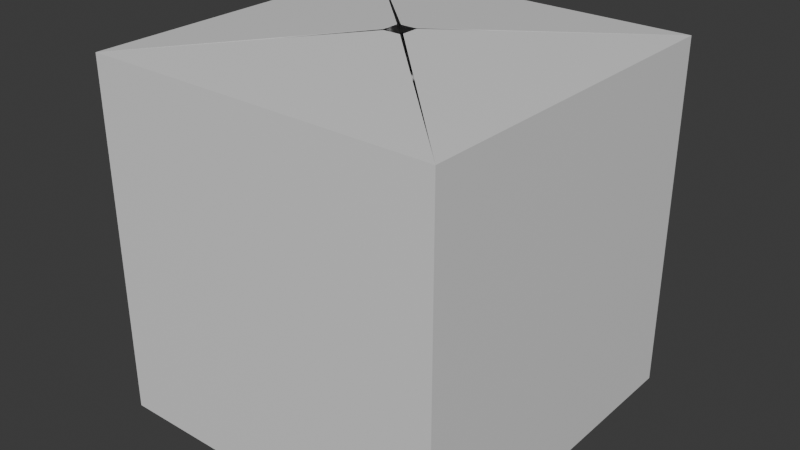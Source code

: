 # Source: boxedStock.blend  (saved by Blender 5.0.119; exported with 4.5.12 LTS)
import bpy
from mathutils import Matrix  # noqa: F401  (used for matrix-valued properties, if any)

bpy.ops.wm.read_factory_settings(use_empty=True)
scene = bpy.context.scene
scene.name = 'Scene'

# ---- collections
col_collection = bpy.data.collections.new('Collection'); scene.collection.children.link(col_collection)

# ---- materials (node trees are filled in below, after node groups)
mat_material = bpy.data.materials.new('Material')
mat_material.alpha_threshold = 0.0
mat_material.use_backface_culling_lightprobe_volume = False
mat_material.roughness = 0.5
mat_material.line_color = (0.0, 0.0, 0.0, 1.0)

# ---- material node trees
mat_material.use_nodes = True; mat_material.node_tree.nodes.clear()
_N = mat_material.node_tree.nodes; _L = mat_material.node_tree.links
n0 = _N.new('ShaderNodeOutputMaterial'); n0.name = 'Material Output'; n0.location = (200, 100)
n1 = _N.new('ShaderNodeBsdfPrincipled'); n1.name = 'Principled BSDF'; n1.location = (-200, 100)
_L.new(n1.outputs[0], n0.inputs[0])
n0.is_active_output = True

# ---- world
world_world = bpy.data.worlds.new('World'); scene.world = world_world
world_world.use_nodes = True; world_world.node_tree.nodes.clear()
_N = world_world.node_tree.nodes; _L = world_world.node_tree.links
n0 = _N.new('ShaderNodeOutputWorld'); n0.name = 'World Output'; n0.location = (200, 100)
n1 = _N.new('ShaderNodeBackground'); n1.name = 'Background'; n1.location = (-200, 100)
n1.inputs[0].default_value = (0.05088, 0.05088, 0.05088, 1.0)
_L.new(n1.outputs[0], n0.inputs[0])
n0.is_active_output = True
world_world.color = (0.05088, 0.05088, 0.05088)
world_world.sun_shadow_jitter_overblur = 0.0

# ---- meshes
me_cube = bpy.data.meshes.new('Cube')
me_cube.from_pydata([(0.3142, 0.3142, 0.3142), (0.3142, 0.3142, -0.3142), (0.3142, -0.3142, 0.3142), (0.3142, -0.3142, -0.3142), (-0.3142, 0.3142, 0.3142), (-0.3142, 0.3142, -0.3142), (-0.3142, -0.3142, 0.3142), (-0.3142, -0.3142, -0.3142), (0.2878, -0.2878, 0.3142), (-0.2878, -0.2878, 0.3142), (0.2878, 0.2878, 0.3142), (-0.2878, 0.2878, 0.3142), (0.2878, -0.2878, 0.203), (-0.2878, -0.2878, 0.203), (0.2878, 0.2878, 0.203), (-0.2878, 0.2878, 0.203), (0.02021, 0.0169, 0.337), (0.02021, -0.0169, 0.337), (0.01879, 0.01548, 0.337), (0.01879, -0.01548, 0.337), (0.01686, -0.02021, 0.3364), (-0.01686, -0.02021, 0.3364), (0.01545, -0.01879, 0.3364), (-0.01545, -0.01879, 0.3364), (-0.02023, -0.01733, 0.3365), (-0.02023, 0.01733, 0.3365), (-0.01877, -0.01588, 0.3365), (-0.01877, 0.01588, 0.3365), (-0.01512, 0.02013, 0.3362), (0.01512, 0.02013, 0.3362), (-0.01385, 0.01887, 0.3362), (0.01385, 0.01887, 0.3362)], [], [(4, 6, 24, 25), (3, 2, 6, 7), (7, 6, 4, 5), (5, 1, 3, 7), (1, 0, 2, 3), (5, 4, 0, 1), (8, 10, 14, 12), (10, 8, 19, 18), (10, 0, 29, 31), (9, 6, 21, 23), (14, 15, 13, 12), (11, 9, 13, 15), (9, 8, 12, 13), (10, 11, 15, 14), (17, 16, 18, 19), (2, 0, 16, 17), (0, 10, 18, 16), (8, 2, 17, 19), (21, 20, 22, 23), (8, 9, 23, 22), (2, 8, 22, 20), (6, 2, 20, 21), (25, 24, 26, 27), (6, 9, 26, 24), (9, 11, 27, 26), (11, 4, 25, 27), (29, 28, 30, 31), (0, 4, 28, 29), (4, 11, 30, 28), (11, 10, 31, 30)])
_uv = me_cube.uv_layers.new(name='UVMap')
_uv.uv.foreach_set('vector', [0.625, 0.25, 0.625, 0.0, 0.625, 0.0, 0.625, 0.25, 0.375, 0.75, 0.625, 0.75, 0.625, 1.0, 0.375, 1.0, 0.375, 0.0, 0.625, 0.0, 0.625, 0.25, 0.375, 0.25, 0.125, 0.5, 0.375, 0.5, 0.375, 0.75, 0.125, 0.75, 0.375, 0.5, 0.625, 0.5, 0.625, 0.75, 0.375, 0.75, 0.375, 0.25, 0.625, 0.25, 0.625, 0.5, 0.375, 0.5, 0.625, 0.75, 0.625, 0.5, 0.625, 0.5, 0.625, 0.75, 0.625, 0.5, 0.625, 0.75, 0.625, 0.75, 0.625, 0.5, 0.625, 0.5, 0.625, 0.5, 0.625, 0.5, 0.625, 0.5, 0.625, 0.0, 0.625, 0.0, 0.625, 0.0, 0.625, 0.0, 0.625, 0.5, 0.875, 0.5, 0.875, 0.75, 0.625, 0.75, 0.625, 0.25, 0.625, 0.0, 0.625, 0.0, 0.625, 0.25, 0.625, 1.0, 0.625, 0.75, 0.625, 0.75, 0.625, 1.0, 0.625, 0.5, 0.625, 0.25, 0.625, 0.25, 0.625, 0.5, 0.625, 0.75, 0.625, 0.5, 0.625, 0.5, 0.625, 0.75, 0.625, 0.75, 0.625, 0.5, 0.625, 0.5, 0.625, 0.75, 0.625, 0.5, 0.625, 0.5, 0.625, 0.5, 0.625, 0.5, 0.625, 0.75, 0.625, 0.75, 0.625, 0.75, 0.625, 0.75, 0.625, 1.0, 0.625, 0.75, 0.625, 0.75, 0.625, 1.0, 0.625, 0.75, 0.625, 1.0, 0.625, 1.0, 0.625, 0.75, 0.625, 0.75, 0.625, 0.75, 0.625, 0.75, 0.625, 0.75, 0.625, 1.0, 0.625, 0.75, 0.625, 0.75, 0.625, 1.0, 0.625, 0.25, 0.625, 0.0, 0.625, 0.0, 0.625, 0.25, 0.625, 0.0, 0.625, 0.0, 0.625, 0.0, 0.625, 0.0, 0.625, 0.0, 0.625, 0.25, 0.625, 0.25, 0.625, 0.0, 0.625, 0.25, 0.625, 0.25, 0.625, 0.25, 0.625, 0.25, 0.625, 0.5, 0.625, 0.25, 0.625, 0.25, 0.625, 0.5, 0.625, 0.5, 0.625, 0.25, 0.625, 0.25, 0.625, 0.5, 0.625, 0.25, 0.625, 0.25, 0.625, 0.25, 0.625, 0.25, 0.625, 0.25, 0.625, 0.5, 0.625, 0.5, 0.625, 0.25])
me_cube.materials.append(mat_material)
me_cube.use_mirror_vertex_groups = False
me_cube.update()

# ---- objects
ob_boxedstock = bpy.data.objects.new('BoxedStock', me_cube)

# ---- transforms, parenting, visibility, modifiers, constraints
ob_boxedstock.location = (0.0, 0.0, 0.0)
ob_boxedstock.lock_rotations_4d = False
ob_boxedstock.empty_display_type = 'ARROWS'
ob_boxedstock.lineart.crease_threshold = 0.0

# ---- collection membership
col_collection.objects.link(ob_boxedstock)

# ---- scene / render settings (as saved in the file)
scene.frame_start = 1; scene.frame_end = 250; scene.frame_set(1)
scene.render.engine = 'BLENDER_EEVEE_NEXT'
scene.render.bake_bias = 0.0
scene.render.bake_samples = 0
scene.cycles.sampling_pattern = 'TABULATED_SOBOL'
scene.eevee.use_volume_custom_range = False
bpy.context.view_layer.update()

# ---- added for rendering (the .blend has no active camera and no usable light): camera, sun
cam_auto = bpy.data.cameras.new('AutoCamera')
cam_auto.lens = 50.0
cam_auto.sensor_width = 36.0
cam_auto.clip_end = 1000.0
ob_auto_camera = bpy.data.objects.new('AutoCamera', cam_auto)
scene.collection.objects.link(ob_auto_camera)
ob_auto_camera.location = (1.01928, -1.22313, 0.826861)
ob_auto_camera.rotation_euler = (1.09748, -7.21219e-08, 0.694738)
scene.camera = ob_auto_camera
light_auto_sun = bpy.data.lights.new('AutoSun', 'SUN')
light_auto_sun.energy = 3.0
light_auto_sun.angle = 0.0523599
ob_auto_sun = bpy.data.objects.new('AutoSun', light_auto_sun)
scene.collection.objects.link(ob_auto_sun)
ob_auto_sun.rotation_euler = (0.872665, 0.174533, 0.523599)
bpy.context.view_layer.update()
